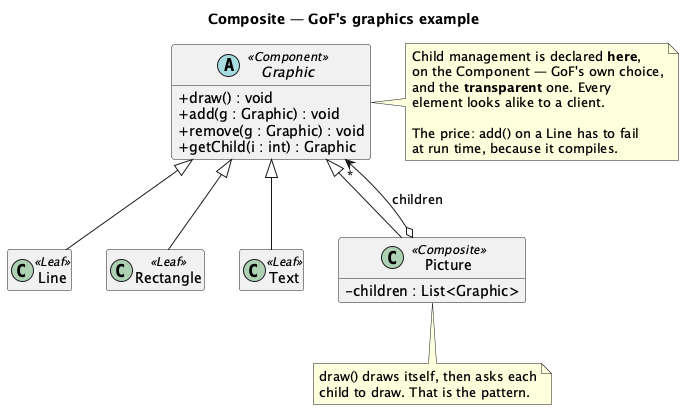

The diagram above was rendered by PlantUML. Its source (embedded in the PNG):
@startuml "Composite - Graphics - Class Diagram"
skinparam classAttributeIconSize 0
hide empty members
title Composite — GoF's graphics example


abstract class Graphic <<Component>> {
  + draw() : void
  + add(g : Graphic) : void
  + remove(g : Graphic) : void
  + getChild(i : int) : Graphic
}

class Line <<Leaf>>
class Rectangle <<Leaf>>
class Text <<Leaf>>
class Picture <<Composite>> {
  - children : List<Graphic>
}

Graphic <|-- Line
Graphic <|-- Rectangle
Graphic <|-- Text
Graphic <|-- Picture
Picture o--> "*" Graphic : children

note right of Graphic
  Child management is declared <b>here</b>,
  on the Component — GoF's own choice,
  and the <b>transparent</b> one. Every
  element looks alike to a client.

  The price: add() on a Line has to fail
  at run time, because it compiles.
end note

note bottom of Picture
  draw() draws itself, then asks each
  child to draw. That is the pattern.
end note

@enduml